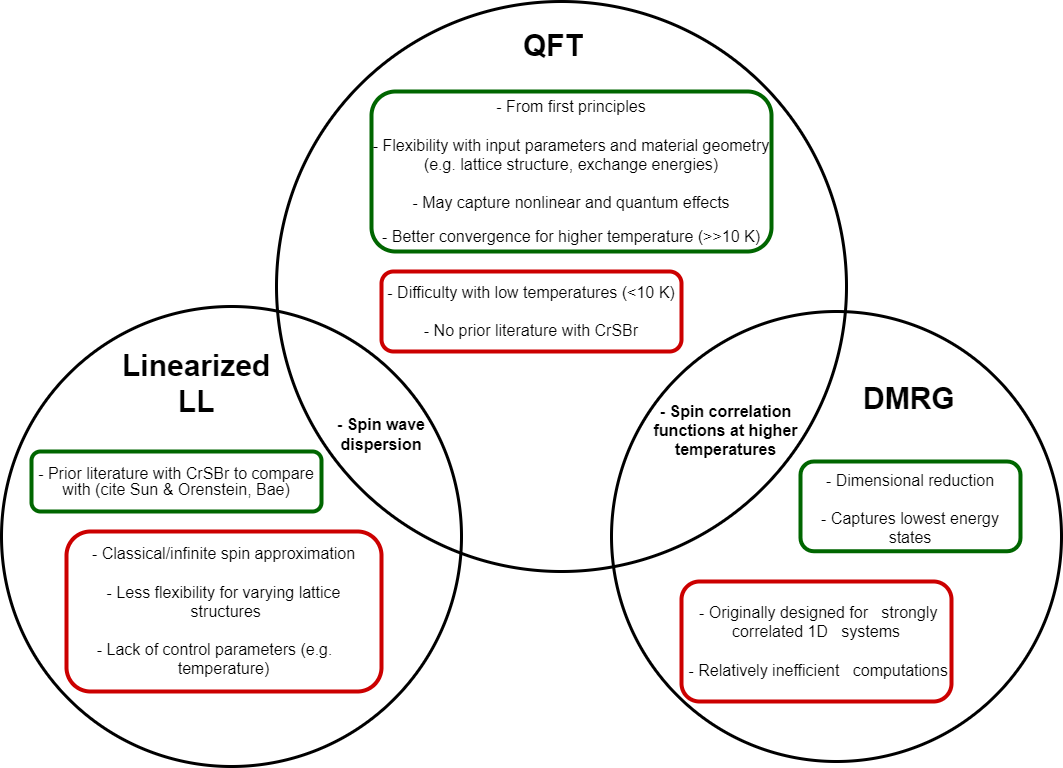

The diagram above was exported from draw.io. Its source (the exported page's mxGraphModel, read from the mxfile embedded in the PNG):
<mxGraphModel dx="2159" dy="965" grid="1" gridSize="10" guides="1" tooltips="1" connect="1" arrows="1" fold="1" page="1" pageScale="1" pageWidth="1100" pageHeight="850" math="0" shadow="0">
  <root>
    <mxCell id="0" />
    <mxCell id="1" parent="0" />
    <mxCell id="BkseazY2crGkVkXqnh4E-4" value="" style="ellipse;whiteSpace=wrap;html=1;aspect=fixed;fillColor=none;strokeWidth=3;" vertex="1" parent="1">
      <mxGeometry y="335" width="460" height="460" as="geometry" />
    </mxCell>
    <mxCell id="BkseazY2crGkVkXqnh4E-6" value="" style="ellipse;whiteSpace=wrap;html=1;aspect=fixed;fillColor=none;align=left;strokeWidth=3;" vertex="1" parent="1">
      <mxGeometry x="275" y="30" width="570" height="570" as="geometry" />
    </mxCell>
    <mxCell id="BkseazY2crGkVkXqnh4E-7" value="" style="ellipse;whiteSpace=wrap;html=1;aspect=fixed;fillColor=none;strokeWidth=3;" vertex="1" parent="1">
      <mxGeometry x="610" y="340" width="450" height="450" as="geometry" />
    </mxCell>
    <mxCell id="BkseazY2crGkVkXqnh4E-8" value="&lt;h1 style=&quot;text-align: center; margin-top: 0px;&quot;&gt;&lt;font style=&quot;font-size: 30px;&quot;&gt;QFT&lt;/font&gt;&lt;/h1&gt;&lt;p&gt;&lt;br&gt;&lt;/p&gt;" style="text;html=1;whiteSpace=wrap;overflow=hidden;rounded=0;" vertex="1" parent="1">
      <mxGeometry x="520" y="50" width="170" height="60" as="geometry" />
    </mxCell>
    <mxCell id="BkseazY2crGkVkXqnh4E-14" value="&lt;h1 style=&quot;margin-top: 0px;&quot;&gt;&lt;font style=&quot;font-size: 30px;&quot;&gt;DMRG&lt;/font&gt;&lt;/h1&gt;" style="text;html=1;whiteSpace=wrap;overflow=hidden;rounded=0;" vertex="1" parent="1">
      <mxGeometry x="860" y="403" width="120" height="45" as="geometry" />
    </mxCell>
    <mxCell id="BkseazY2crGkVkXqnh4E-15" value="&lt;h1 style=&quot;margin-top: 0px;&quot;&gt;&lt;font style=&quot;font-size: 30px;&quot;&gt;Linearized LL&lt;/font&gt;&lt;/h1&gt;" style="text;html=1;whiteSpace=wrap;overflow=hidden;rounded=0;align=center;" vertex="1" parent="1">
      <mxGeometry x="120" y="370" width="150" height="90" as="geometry" />
    </mxCell>
    <mxCell id="BkseazY2crGkVkXqnh4E-24" value="&lt;div&gt;&lt;div&gt;&lt;br&gt;&lt;/div&gt;&lt;/div&gt;" style="text;html=1;align=left;verticalAlign=middle;whiteSpace=wrap;rounded=0;" vertex="1" parent="1">
      <mxGeometry x="70" y="510" width="270" height="177" as="geometry" />
    </mxCell>
    <mxCell id="BkseazY2crGkVkXqnh4E-26" value="&lt;font style=&quot;font-size: 16px;&quot;&gt;- From first principles&lt;/font&gt;&lt;div style=&quot;&quot;&gt;&lt;font style=&quot;font-size: 16px;&quot;&gt;&lt;br&gt;&lt;/font&gt;&lt;div&gt;&lt;font style=&quot;font-size: 16px;&quot;&gt;- Flexibility with input parameters and material geometry (e.g. lattice structure, exchange energies)&lt;/font&gt;&lt;/div&gt;&lt;div&gt;&lt;font style=&quot;font-size: 16px;&quot;&gt;&lt;br&gt;&lt;/font&gt;&lt;/div&gt;&lt;div&gt;&lt;font style=&quot;font-size: 16px;&quot;&gt;- May capture nonlinear and quantum effects&lt;/font&gt;&lt;/div&gt;&lt;/div&gt;&lt;div style=&quot;&quot;&gt;&lt;br&gt;&lt;/div&gt;&lt;div style=&quot;&quot;&gt;&lt;font style=&quot;font-size: 16px;&quot;&gt;- Better convergence for higher temperature (&amp;gt;&amp;gt;10 K)&lt;/font&gt;&lt;/div&gt;" style="rounded=1;whiteSpace=wrap;html=1;fillColor=none;strokeColor=#006600;strokeWidth=4;align=center;" vertex="1" parent="1">
      <mxGeometry x="370" y="120" width="400" height="160" as="geometry" />
    </mxCell>
    <mxCell id="BkseazY2crGkVkXqnh4E-27" value="&lt;div style=&quot;&quot;&gt;&lt;font style=&quot;font-size: 16px;&quot;&gt;- Difficulty with low temperatures (&amp;lt;10 K)&lt;/font&gt;&lt;/div&gt;&lt;div style=&quot;&quot;&gt;&lt;font style=&quot;font-size: 16px;&quot;&gt;&lt;br&gt;&lt;/font&gt;&lt;/div&gt;&lt;div style=&quot;&quot;&gt;&lt;font style=&quot;font-size: 16px;&quot;&gt;- No prior literature with CrSBr&lt;/font&gt;&lt;/div&gt;" style="rounded=1;whiteSpace=wrap;html=1;fillColor=none;strokeColor=#CC0000;strokeWidth=4;align=center;" vertex="1" parent="1">
      <mxGeometry x="380" y="300" width="300" height="80" as="geometry" />
    </mxCell>
    <mxCell id="BkseazY2crGkVkXqnh4E-28" value="&lt;div&gt;&lt;font style=&quot;font-size: 16px;&quot;&gt;&lt;br&gt;&lt;/font&gt;&lt;/div&gt;&lt;font style=&quot;font-size: 16px;&quot;&gt;&lt;div&gt;&lt;font style=&quot;font-size: 16px;&quot;&gt;&lt;br&gt;&lt;/font&gt;&lt;/div&gt;- Dimensional reduction&lt;/font&gt;&lt;div&gt;&lt;span style=&quot;background-color: transparent; font-size: 16px;&quot;&gt;&lt;br&gt;&lt;/span&gt;&lt;/div&gt;&lt;div&gt;&lt;span style=&quot;background-color: transparent; font-size: 16px;&quot;&gt;- Captures lowest energy states&lt;/span&gt;&lt;br&gt;&lt;/div&gt;&lt;div&gt;&lt;font style=&quot;font-size: 16px;&quot;&gt;&lt;br&gt;&lt;/font&gt;&lt;/div&gt;&lt;div&gt;&lt;br style=&quot;&quot;&gt;&lt;/div&gt;" style="rounded=1;whiteSpace=wrap;html=1;fillColor=none;strokeColor=#006600;strokeWidth=4;align=center;" vertex="1" parent="1">
      <mxGeometry x="799" y="490" width="220" height="89.75" as="geometry" />
    </mxCell>
    <mxCell id="BkseazY2crGkVkXqnh4E-29" value="&lt;div style=&quot;&quot;&gt;&lt;font style=&quot;font-size: 16px;&quot;&gt;&amp;nbsp;- Originally designed for&amp;nbsp; &amp;nbsp;strongly correlated 1D&amp;nbsp; &amp;nbsp;systems&lt;/font&gt;&lt;/div&gt;&lt;div style=&quot;&quot;&gt;&lt;font style=&quot;font-size: 16px;&quot;&gt;&lt;br&gt;&lt;/font&gt;&lt;/div&gt;&lt;div style=&quot;&quot;&gt;&lt;font style=&quot;font-size: 16px;&quot;&gt;&amp;nbsp;- Relatively inefficient&amp;nbsp; &amp;nbsp;computations&lt;/font&gt;&lt;/div&gt;" style="rounded=1;whiteSpace=wrap;html=1;fillColor=none;strokeColor=#CC0000;strokeWidth=4;align=center;" vertex="1" parent="1">
      <mxGeometry x="680" y="610" width="270" height="120" as="geometry" />
    </mxCell>
    <mxCell id="BkseazY2crGkVkXqnh4E-31" value="&lt;div style=&quot;line-height: 100%;&quot;&gt;&lt;div&gt;&lt;font style=&quot;font-size: 16px;&quot;&gt;&lt;br&gt;&lt;/font&gt;&lt;/div&gt;&lt;font style=&quot;font-size: 16px; line-height: 100%;&quot;&gt;- Prior literature with CrSBr to compare with (cite Sun &amp;amp; Orenstein, Bae)&lt;/font&gt;&lt;div&gt;&lt;font style=&quot;font-size: 16px;&quot;&gt;&lt;br&gt;&lt;/font&gt;&lt;div&gt;&lt;/div&gt;&lt;/div&gt;&lt;/div&gt;" style="rounded=1;whiteSpace=wrap;html=1;fillColor=none;strokeColor=#006600;strokeWidth=4;" vertex="1" parent="1">
      <mxGeometry x="30" y="480" width="290" height="60" as="geometry" />
    </mxCell>
    <mxCell id="BkseazY2crGkVkXqnh4E-35" value="&lt;div style=&quot;&quot;&gt;&lt;div&gt;&lt;span style=&quot;font-size: 16px; background-color: transparent;&quot;&gt;&amp;nbsp;- Classical/infinite spin approximation&amp;nbsp;&lt;/span&gt;&lt;br&gt;&lt;/div&gt;&lt;div&gt;&lt;font style=&quot;font-size: 16px;&quot;&gt;&lt;br&gt;&lt;/font&gt;&lt;/div&gt;&lt;div&gt;&lt;font style=&quot;font-size: 16px;&quot;&gt;&amp;nbsp;- Less flexibility for varying lattice&amp;nbsp; &amp;nbsp;structures&lt;/font&gt;&lt;/div&gt;&lt;/div&gt;&lt;div style=&quot;&quot;&gt;&lt;font style=&quot;font-size: 16px;&quot;&gt;&lt;br&gt;&lt;/font&gt;&lt;/div&gt;&lt;div style=&quot;&quot;&gt;&lt;font style=&quot;font-size: 16px;&quot;&gt;&amp;nbsp;- Lack of control parameters (e.g.&amp;nbsp; &amp;nbsp; &amp;nbsp; &amp;nbsp;temperature)&amp;nbsp;&lt;/font&gt;&lt;/div&gt;" style="rounded=1;whiteSpace=wrap;html=1;fillColor=none;strokeColor=#CC0000;strokeWidth=4;align=center;" vertex="1" parent="1">
      <mxGeometry x="65" y="560" width="315" height="160" as="geometry" />
    </mxCell>
    <mxCell id="BkseazY2crGkVkXqnh4E-38" value="&lt;span style=&quot;font-size: 16px;&quot;&gt;&lt;b&gt;- Spin wave dispersion&lt;/b&gt;&lt;/span&gt;" style="ellipse;whiteSpace=wrap;html=1;fillColor=none;strokeWidth=2;strokeColor=none;" vertex="1" parent="1">
      <mxGeometry x="330" y="425" width="100" height="75" as="geometry" />
    </mxCell>
    <mxCell id="BkseazY2crGkVkXqnh4E-39" value="&lt;span style=&quot;font-size: 16px;&quot;&gt;&lt;b&gt;- Spin correlation functions at higher temperatures&lt;/b&gt;&lt;/span&gt;" style="ellipse;whiteSpace=wrap;html=1;fillColor=none;strokeWidth=2;strokeColor=none;align=center;" vertex="1" parent="1">
      <mxGeometry x="650" y="397.5" width="149" height="122.5" as="geometry" />
    </mxCell>
  </root>
</mxGraphModel>